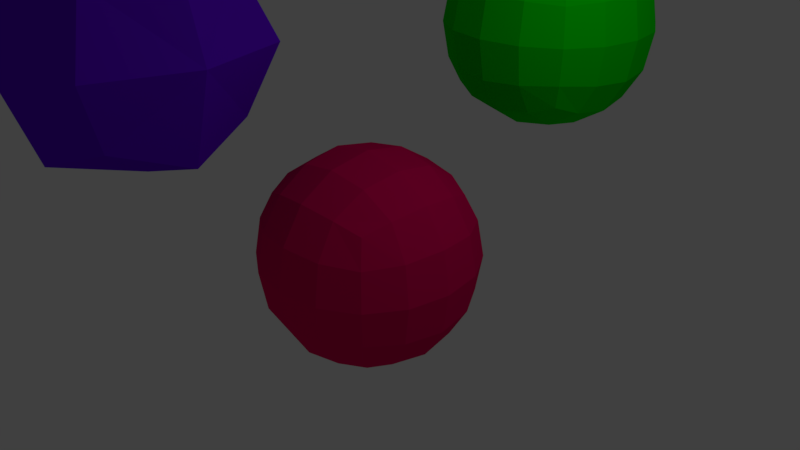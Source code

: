 # Source: balls.blend  (saved by Blender 2.79.6; exported with 4.5.12 LTS)
import bpy
from mathutils import Matrix  # noqa: F401  (used for matrix-valued properties, if any)

bpy.ops.wm.read_factory_settings(use_empty=True)
scene = bpy.context.scene
scene.name = 'Scene'

# ---- collections
col_collection_1 = bpy.data.collections.new('Collection 1'); scene.collection.children.link(col_collection_1)

# ---- materials (node trees are filled in below, after node groups)
mat_material5 = bpy.data.materials.new('Material5')
mat_material5.alpha_threshold = 0.0
mat_material5.use_transparent_shadow = False
mat_material5.diffuse_color = (0.1375, 0.001711, 0.8, 1.0)
mat_material5.roughness = 0.5
mat_material5.line_color = (0.0, 0.0, 0.0, 1.0)
mat_material7 = bpy.data.materials.new('Material7')
mat_material7.alpha_threshold = 0.0
mat_material7.use_transparent_shadow = False
mat_material7.diffuse_color = (0.0, 0.8, 0.000254, 1.0)
mat_material7.roughness = 0.5
mat_material6 = bpy.data.materials.new('Material6')
mat_material6.alpha_threshold = 0.0
mat_material6.use_transparent_shadow = False
mat_material6.diffuse_color = (0.8, 0.0, 0.1142, 1.0)
mat_material6.roughness = 0.5

# ---- material node trees

# ---- world
world_world = bpy.data.worlds.new('World'); scene.world = world_world
world_world.color = (0.05088, 0.05088, 0.05088)
world_world.use_sun_shadow = False
world_world.sun_shadow_jitter_overblur = 0.0

# ---- cameras
cam_camera = bpy.data.cameras.new('Camera')
cam_camera.clip_end = 100.0
cam_camera.lens = 35.0
cam_camera.sensor_width = 32.0
cam_camera.sensor_height = 18.0
cam_camera.ortho_scale = 7.314
cam_camera.dof.focus_distance = 0.0
cam_camera.dof.aperture_fstop = 128.0

# ---- lights
light_lamp = bpy.data.lights.new('Lamp', 'POINT')
light_lamp.transmission_factor = 0.0
light_lamp.cutoff_distance = 30.0
light_lamp.energy = 100.0
light_lamp.shadow_buffer_clip_start = 1.001
light_lamp.shadow_soft_size = 0.1
light_lamp.shadow_maximum_resolution = 0.006
light_lamp.use_absolute_resolution = True

# ---- meshes
me_ball03 = bpy.data.meshes.new('Ball03')
me_ball03.from_pydata([(5.96e-08, 1.192e-07, -1.0), (-1.192e-07, -1.788e-07, 1.0), (1.0, -2.98e-07, 0.0), (-2.98e-07, -1.0, 0.0), (-1.0, 2.086e-07, 0.0), (2.235e-07, 1.0, 0.0), (0.75, -5.96e-08, -0.75), (1.602e-07, 0.75, -0.75), (0.75, 0.75, 0.0), (-8.941e-08, -0.75, -0.75), (0.75, -0.75, 0.0), (-0.75, 2.161e-07, -0.75), (-0.75, -0.75, 0.0), (-0.75, 0.75, 0.0), (0.75, -4.023e-07, 0.75), (1.602e-07, 0.75, 0.75), (-3.576e-07, -0.75, 0.75), (-0.75, 9.686e-08, 0.75), (0.5556, 0.5556, -0.5556), (0.5556, -0.5556, -0.5556), (-0.5556, -0.5556, -0.5556), (-0.5556, 0.5556, -0.5556), (0.5556, 0.5556, 0.5556), (0.5556, -0.5556, 0.5556), (-0.5556, -0.5556, 0.5556), (-0.5556, 0.5556, 0.5556)], [], [(0, 7, 18, 6), (0, 6, 19, 9), (0, 9, 20, 11), (0, 11, 21, 7), (1, 14, 22, 15), (1, 15, 25, 17), (1, 17, 24, 16), (1, 16, 23, 14), (2, 6, 18, 8), (2, 8, 22, 14), (2, 14, 23, 10), (2, 10, 19, 6), (3, 9, 19, 10), (3, 10, 23, 16), (3, 16, 24, 12), (3, 12, 20, 9), (4, 11, 20, 12), (4, 12, 24, 17), (4, 17, 25, 13), (4, 13, 21, 11), (5, 15, 22, 8), (5, 8, 18, 7), (5, 7, 21, 13), (5, 13, 25, 15)])
me_ball03.materials.append(mat_material5)
me_ball03.use_remesh_preserve_volume = False
me_ball03.use_remesh_preserve_attributes = False
me_ball03.use_mirror_vertex_groups = False
me_ball03.update()
me_ball02 = bpy.data.meshes.new('Ball02')
me_ball02.from_pydata([(1.0, 1.0, -1.0), (1.0, -1.0, -1.0), (-1.0, -1.0, -1.0), (-1.0, 1.0, -1.0), (1.0, 1.0, 1.0), (1.0, -1.0, 1.0), (-1.0, -1.0, 1.0), (-1.0, 1.0, 1.0)], [], [(0, 1, 2, 3), (4, 7, 6, 5), (0, 4, 5, 1), (1, 5, 6, 2), (2, 6, 7, 3), (4, 0, 3, 7)])
me_ball02.materials.append(mat_material7)
me_ball02.use_remesh_preserve_volume = False
me_ball02.use_remesh_preserve_attributes = False
me_ball02.use_mirror_vertex_groups = False
me_ball02.update()
me_ball01 = bpy.data.meshes.new('Ball01')
me_ball01.from_pydata([(1.0, 1.0, -1.0), (1.0, -1.0, -1.0), (-1.0, -1.0, -1.0), (-1.0, 1.0, -1.0), (1.0, 1.0, 1.0), (1.0, -1.0, 1.0), (-1.0, -1.0, 1.0), (-1.0, 1.0, 1.0)], [], [(0, 1, 2, 3), (4, 7, 6, 5), (0, 4, 5, 1), (1, 5, 6, 2), (2, 6, 7, 3), (4, 0, 3, 7)])
me_ball01.materials.append(mat_material6)
me_ball01.use_remesh_preserve_volume = False
me_ball01.use_remesh_preserve_attributes = False
me_ball01.use_mirror_vertex_groups = False
me_ball01.update()

# ---- objects
ob_cube_002 = bpy.data.objects.new('Cube.002', me_ball03)
ob_cube_001 = bpy.data.objects.new('Cube.001', me_ball02)
ob_cube = bpy.data.objects.new('Cube', me_ball01)
ob_lamp = bpy.data.objects.new('Lamp', light_lamp)
ob_camera = bpy.data.objects.new('Camera', cam_camera)

# ---- transforms, parenting, visibility, modifiers, constraints
ob_cube_002.location = (-2.236, -1.773, 2.669)
ob_cube_002.scale = (1.698, 1.698, 1.698)
ob_cube_002.lock_rotations_4d = False
ob_cube_002.empty_display_type = 'ARROWS'
ob_cube_002.lineart.crease_threshold = 0.0
ob_cube_001.location = (0.1001, 3.278, 2.476)
ob_cube_001.scale = (1.698, 1.698, 1.698)
ob_cube_001.lock_rotations_4d = False
ob_cube_001.empty_display_type = 'ARROWS'
ob_cube_001.lineart.crease_threshold = 0.0
_m = ob_cube_001.modifiers.new('Subsurf', 'SUBSURF')
_m.uv_smooth = 'PRESERVE_CORNERS'
_m.quality = 2
_m.show_only_control_edges = False
ob_cube.location = (0.0, 0.0, 0.0)
ob_cube.scale = (1.698, 1.698, 1.698)
ob_cube.lock_rotations_4d = False
ob_cube.empty_display_type = 'ARROWS'
ob_cube.lineart.crease_threshold = 0.0
_m = ob_cube.modifiers.new('Subsurf', 'SUBSURF')
_m.uv_smooth = 'PRESERVE_CORNERS'
_m.quality = 2
_m.show_only_control_edges = False
ob_lamp.location = (4.076, 1.005, 5.904)
ob_lamp.rotation_euler = (0.6503, 0.05522, 1.866)
ob_lamp.lock_rotations_4d = False
ob_lamp.empty_display_type = 'ARROWS'
ob_lamp.color = (0.0, 0.0, 0.0, 0.0)
ob_lamp.lineart.crease_threshold = 0.0
ob_camera.location = (7.481, -6.508, 5.344)
ob_camera.rotation_euler = (1.109, 0.0, 0.8149)
ob_camera.lock_rotations_4d = False
ob_camera.empty_display_type = 'ARROWS'
ob_camera.color = (0.0, 0.0, 0.0, 0.0)
ob_camera.display_type = 'WIRE'
ob_camera.lineart.crease_threshold = 0.0

# ---- collection membership
col_collection_1.objects.link(ob_cube_002)
col_collection_1.objects.link(ob_cube_001)
col_collection_1.objects.link(ob_cube)
col_collection_1.objects.link(ob_lamp)
col_collection_1.objects.link(ob_camera)

# ---- scene / render settings (as saved in the file)
scene.camera = ob_camera
scene.frame_start = 1; scene.frame_end = 250; scene.frame_set(1)
scene.render.engine = 'BLENDER_EEVEE_NEXT'
scene.render.resolution_percentage = 50
scene.render.dither_intensity = 0.0
scene.cycles.use_denoising = False
scene.cycles.samples = 128
scene.cycles.sampling_pattern = 'TABULATED_SOBOL'
scene.cycles.use_adaptive_sampling = False
scene.cycles.use_light_tree = False
scene.view_settings.view_transform = 'Standard'
bpy.context.view_layer.update()
